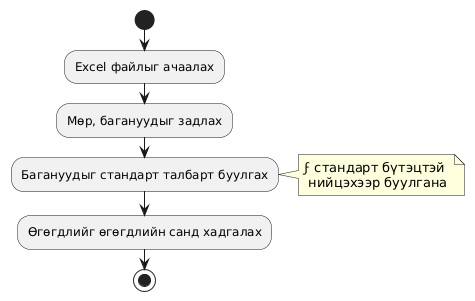

The diagram above was rendered by PlantUML. Its source (embedded in the PNG):
@startuml
start

:Excel файлыг ачаалах;

:Мөр, багануудыг задлах;

:Багануудыг стандарт талбарт буулгах;
note right: ϝ стандарт бүтэцтэй \n нийцэхээр буулгана

:Өгөгдлийг өгөгдлийн санд хадгалах;

stop
@enduml